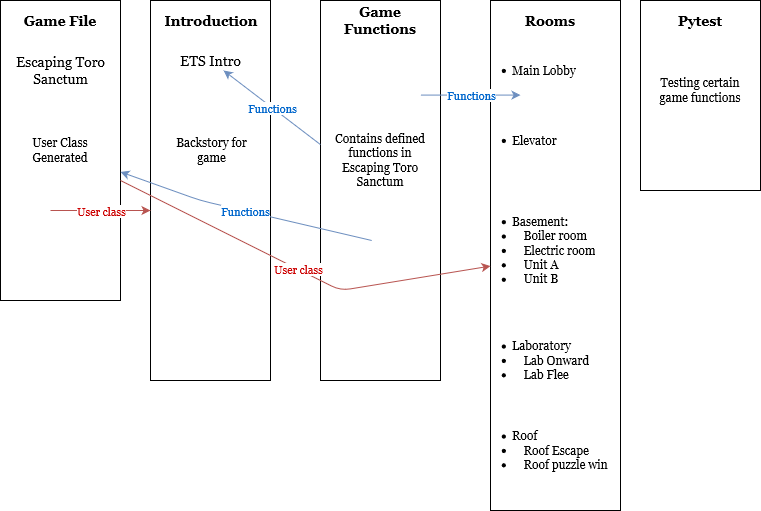

The diagram above was exported from draw.io. Its source (the exported page's mxGraphModel, read from the mxfile embedded in the PNG):
<mxGraphModel dx="983" dy="630" grid="1" gridSize="10" guides="1" tooltips="1" connect="1" arrows="1" fold="1" page="1" pageScale="1" pageWidth="850" pageHeight="1100" math="0" shadow="0">
  <root>
    <mxCell id="0" />
    <mxCell id="1" parent="0" />
    <mxCell id="DOZ6YUnThl7i75eR20tH-1" value="" style="rounded=0;whiteSpace=wrap;html=1;fontFamily=Georgia;" vertex="1" parent="1">
      <mxGeometry x="20" y="80" width="120" height="300" as="geometry" />
    </mxCell>
    <mxCell id="DOZ6YUnThl7i75eR20tH-3" value="" style="rounded=0;whiteSpace=wrap;html=1;fontFamily=Georgia;" vertex="1" parent="1">
      <mxGeometry x="170" y="80" width="120" height="380" as="geometry" />
    </mxCell>
    <mxCell id="DOZ6YUnThl7i75eR20tH-4" value="" style="rounded=0;whiteSpace=wrap;html=1;glass=0;fontFamily=Georgia;" vertex="1" parent="1">
      <mxGeometry x="340" y="80" width="120" height="380" as="geometry" />
    </mxCell>
    <mxCell id="DOZ6YUnThl7i75eR20tH-5" value="" style="rounded=0;whiteSpace=wrap;html=1;fontFamily=Georgia;" vertex="1" parent="1">
      <mxGeometry x="510" y="80" width="130" height="510" as="geometry" />
    </mxCell>
    <mxCell id="DOZ6YUnThl7i75eR20tH-6" value="" style="rounded=0;whiteSpace=wrap;html=1;fontFamily=Georgia;" vertex="1" parent="1">
      <mxGeometry x="660" y="80" width="120" height="190" as="geometry" />
    </mxCell>
    <mxCell id="DOZ6YUnThl7i75eR20tH-9" value="&lt;b&gt;&lt;font style=&quot;font-size: 14px&quot;&gt;Game File&lt;/font&gt;&lt;/b&gt;" style="text;html=1;strokeColor=none;fillColor=none;align=center;verticalAlign=middle;whiteSpace=wrap;rounded=0;fontFamily=Georgia;" vertex="1" parent="1">
      <mxGeometry x="35" y="90" width="90" height="20" as="geometry" />
    </mxCell>
    <mxCell id="DOZ6YUnThl7i75eR20tH-10" value="&lt;font style=&quot;font-size: 14px&quot;&gt;Escaping Toro Sanctum &lt;/font&gt;" style="text;html=1;strokeColor=none;fillColor=none;align=center;verticalAlign=middle;whiteSpace=wrap;rounded=0;fontFamily=Georgia;" vertex="1" parent="1">
      <mxGeometry x="32.5" y="140" width="95" height="20" as="geometry" />
    </mxCell>
    <mxCell id="DOZ6YUnThl7i75eR20tH-11" value="&lt;b&gt;&lt;font style=&quot;font-size: 14px&quot;&gt;Introduction&lt;/font&gt;&lt;/b&gt;" style="text;html=1;strokeColor=none;fillColor=none;align=center;verticalAlign=middle;whiteSpace=wrap;rounded=0;fontFamily=Georgia;" vertex="1" parent="1">
      <mxGeometry x="211.25" y="90" width="40" height="20" as="geometry" />
    </mxCell>
    <mxCell id="DOZ6YUnThl7i75eR20tH-14" value="&lt;font style=&quot;font-size: 14px&quot;&gt;ETS Intro&lt;/font&gt;" style="text;html=1;strokeColor=none;fillColor=none;align=center;verticalAlign=middle;whiteSpace=wrap;rounded=0;fontFamily=Georgia;" vertex="1" parent="1">
      <mxGeometry x="187.5" y="130" width="85" height="20" as="geometry" />
    </mxCell>
    <mxCell id="DOZ6YUnThl7i75eR20tH-15" value="&lt;b&gt;&lt;font style=&quot;font-size: 14px&quot;&gt;Game Functions&lt;/font&gt;&lt;/b&gt;" style="text;html=1;strokeColor=none;fillColor=none;align=center;verticalAlign=middle;whiteSpace=wrap;rounded=0;fontFamily=Georgia;" vertex="1" parent="1">
      <mxGeometry x="350" y="90" width="100" height="20" as="geometry" />
    </mxCell>
    <mxCell id="DOZ6YUnThl7i75eR20tH-16" value="&lt;b&gt;&lt;font style=&quot;font-size: 14px&quot;&gt;Rooms&lt;/font&gt;&lt;/b&gt;" style="text;html=1;strokeColor=none;fillColor=none;align=center;verticalAlign=middle;whiteSpace=wrap;rounded=0;fontFamily=Georgia;" vertex="1" parent="1">
      <mxGeometry x="530" y="90" width="80" height="20" as="geometry" />
    </mxCell>
    <mxCell id="DOZ6YUnThl7i75eR20tH-17" value="&lt;b&gt;&lt;font style=&quot;font-size: 14px&quot;&gt;Pytest&lt;/font&gt;&lt;/b&gt;" style="text;html=1;strokeColor=none;fillColor=none;align=center;verticalAlign=middle;whiteSpace=wrap;rounded=0;fontFamily=Georgia;" vertex="1" parent="1">
      <mxGeometry x="700" y="90" width="40" height="20" as="geometry" />
    </mxCell>
    <mxCell id="DOZ6YUnThl7i75eR20tH-19" value="&lt;ul&gt;&lt;li&gt;Main Lobby&lt;/li&gt;&lt;/ul&gt;" style="text;strokeColor=none;fillColor=none;html=1;whiteSpace=wrap;verticalAlign=middle;overflow=hidden;fontFamily=Georgia;" vertex="1" parent="1">
      <mxGeometry x="490" y="90" width="140" height="120" as="geometry" />
    </mxCell>
    <mxCell id="DOZ6YUnThl7i75eR20tH-21" value="&lt;ul&gt;&lt;li&gt;Basement:&lt;/li&gt;&lt;li&gt;&amp;nbsp;&amp;nbsp;&amp;nbsp; Boiler room&lt;/li&gt;&lt;li&gt;&amp;nbsp;&amp;nbsp;&amp;nbsp; Electric room&lt;/li&gt;&lt;li&gt;&amp;nbsp;&amp;nbsp;&amp;nbsp; Unit A&lt;/li&gt;&lt;li&gt;&amp;nbsp;&amp;nbsp;&amp;nbsp; Unit B &lt;br&gt;&lt;/li&gt;&lt;/ul&gt;" style="text;strokeColor=none;fillColor=none;html=1;whiteSpace=wrap;verticalAlign=middle;overflow=hidden;fontFamily=Georgia;" vertex="1" parent="1">
      <mxGeometry x="490" y="280" width="140" height="100" as="geometry" />
    </mxCell>
    <mxCell id="DOZ6YUnThl7i75eR20tH-22" value="&lt;ul&gt;&lt;li&gt;Laboratory&lt;/li&gt;&lt;li&gt;&amp;nbsp;&amp;nbsp;&amp;nbsp; Lab Onward&lt;/li&gt;&lt;li&gt;&amp;nbsp;&amp;nbsp;&amp;nbsp; Lab Flee&lt;br&gt;&lt;/li&gt;&lt;/ul&gt;" style="text;strokeColor=none;fillColor=none;html=1;whiteSpace=wrap;verticalAlign=middle;overflow=hidden;fontFamily=Georgia;" vertex="1" parent="1">
      <mxGeometry x="490" y="400" width="130" height="80" as="geometry" />
    </mxCell>
    <mxCell id="DOZ6YUnThl7i75eR20tH-23" value="&lt;ul&gt;&lt;li&gt;Elevator &lt;br&gt;&lt;/li&gt;&lt;/ul&gt;" style="text;strokeColor=none;fillColor=none;html=1;whiteSpace=wrap;verticalAlign=middle;overflow=hidden;fontFamily=Georgia;" vertex="1" parent="1">
      <mxGeometry x="490" y="180" width="130" height="80" as="geometry" />
    </mxCell>
    <mxCell id="DOZ6YUnThl7i75eR20tH-24" value="&lt;ul&gt;&lt;li&gt;Roof&lt;/li&gt;&lt;li&gt;&amp;nbsp;&amp;nbsp;&amp;nbsp; Roof Escape&lt;/li&gt;&lt;li&gt;&amp;nbsp;&amp;nbsp;&amp;nbsp; Roof puzzle win&lt;br&gt;&lt;/li&gt;&lt;/ul&gt;" style="text;strokeColor=none;fillColor=none;html=1;whiteSpace=wrap;verticalAlign=middle;overflow=hidden;fontFamily=Georgia;" vertex="1" parent="1">
      <mxGeometry x="490" y="490" width="140" height="80" as="geometry" />
    </mxCell>
    <mxCell id="DOZ6YUnThl7i75eR20tH-26" value="User Class Generated" style="text;html=1;strokeColor=none;fillColor=none;align=center;verticalAlign=middle;whiteSpace=wrap;rounded=0;fontFamily=Georgia;" vertex="1" parent="1">
      <mxGeometry x="40" y="220" width="80" height="20" as="geometry" />
    </mxCell>
    <mxCell id="DOZ6YUnThl7i75eR20tH-27" value="Contains defined functions in Escaping Toro Sanctum" style="text;html=1;strokeColor=none;fillColor=none;align=center;verticalAlign=middle;whiteSpace=wrap;rounded=0;fontFamily=Georgia;" vertex="1" parent="1">
      <mxGeometry x="345" y="230" width="110" height="20" as="geometry" />
    </mxCell>
    <mxCell id="DOZ6YUnThl7i75eR20tH-29" value="Backstory for game" style="text;html=1;strokeColor=none;fillColor=none;align=center;verticalAlign=middle;whiteSpace=wrap;rounded=0;fontFamily=Georgia;" vertex="1" parent="1">
      <mxGeometry x="190" y="220" width="82.5" height="20" as="geometry" />
    </mxCell>
    <mxCell id="DOZ6YUnThl7i75eR20tH-33" value="" style="endArrow=classic;html=1;fillColor=#f8cecc;strokeColor=#b85450;fontFamily=Georgia;" edge="1" parent="1">
      <mxGeometry relative="1" as="geometry">
        <mxPoint x="70" y="290" as="sourcePoint" />
        <mxPoint x="170" y="290" as="targetPoint" />
      </mxGeometry>
    </mxCell>
    <mxCell id="DOZ6YUnThl7i75eR20tH-34" value="&lt;font&gt;User&lt;/font&gt; class" style="edgeLabel;resizable=0;html=1;align=center;verticalAlign=middle;fontColor=#CC0000;fontFamily=Georgia;" connectable="0" vertex="1" parent="DOZ6YUnThl7i75eR20tH-33">
      <mxGeometry relative="1" as="geometry" />
    </mxCell>
    <mxCell id="DOZ6YUnThl7i75eR20tH-36" value="" style="endArrow=classic;html=1;fillColor=#dae8fc;strokeColor=#6c8ebf;fontFamily=Georgia;" edge="1" parent="1" target="DOZ6YUnThl7i75eR20tH-1">
      <mxGeometry relative="1" as="geometry">
        <mxPoint x="391.25" y="320" as="sourcePoint" />
        <mxPoint x="251.25" y="320" as="targetPoint" />
        <Array as="points">
          <mxPoint x="220" y="280" />
        </Array>
      </mxGeometry>
    </mxCell>
    <mxCell id="DOZ6YUnThl7i75eR20tH-37" value="&lt;font color=&quot;#0066CC&quot;&gt;Functions&lt;/font&gt;" style="edgeLabel;resizable=0;html=1;align=center;verticalAlign=middle;fontFamily=Georgia;" connectable="0" vertex="1" parent="DOZ6YUnThl7i75eR20tH-36">
      <mxGeometry relative="1" as="geometry" />
    </mxCell>
    <mxCell id="DOZ6YUnThl7i75eR20tH-38" value="" style="endArrow=classic;html=1;fillColor=#f8cecc;strokeColor=#b85450;fontFamily=Georgia;" edge="1" parent="1" source="DOZ6YUnThl7i75eR20tH-1" target="DOZ6YUnThl7i75eR20tH-5">
      <mxGeometry relative="1" as="geometry">
        <mxPoint x="290" y="340" as="sourcePoint" />
        <mxPoint x="390" y="340" as="targetPoint" />
        <Array as="points">
          <mxPoint x="360" y="370" />
        </Array>
      </mxGeometry>
    </mxCell>
    <mxCell id="DOZ6YUnThl7i75eR20tH-39" value="&lt;font color=&quot;#CC0000&quot;&gt;User class&lt;br&gt;&lt;/font&gt;" style="edgeLabel;resizable=0;html=1;align=center;verticalAlign=middle;fontFamily=Georgia;" connectable="0" vertex="1" parent="DOZ6YUnThl7i75eR20tH-38">
      <mxGeometry relative="1" as="geometry" />
    </mxCell>
    <mxCell id="DOZ6YUnThl7i75eR20tH-44" value="" style="endArrow=classic;html=1;fontColor=#CC0000;fillColor=#dae8fc;strokeColor=#6c8ebf;fontFamily=Georgia;" edge="1" parent="1" source="DOZ6YUnThl7i75eR20tH-4" target="DOZ6YUnThl7i75eR20tH-14">
      <mxGeometry relative="1" as="geometry">
        <mxPoint x="300" y="180" as="sourcePoint" />
        <mxPoint x="240" y="180" as="targetPoint" />
      </mxGeometry>
    </mxCell>
    <mxCell id="DOZ6YUnThl7i75eR20tH-45" value="&lt;font color=&quot;#0066CC&quot;&gt;Functions&lt;/font&gt;" style="edgeLabel;resizable=0;html=1;align=center;verticalAlign=middle;labelBackgroundColor=#ffffff;labelBorderColor=none;fontFamily=Georgia;" connectable="0" vertex="1" parent="DOZ6YUnThl7i75eR20tH-44">
      <mxGeometry relative="1" as="geometry" />
    </mxCell>
    <mxCell id="DOZ6YUnThl7i75eR20tH-47" value="" style="endArrow=classic;html=1;fontColor=#CC0000;fillColor=#dae8fc;strokeColor=#6c8ebf;fontFamily=Georgia;" edge="1" parent="1">
      <mxGeometry relative="1" as="geometry">
        <mxPoint x="440" y="174.58" as="sourcePoint" />
        <mxPoint x="540" y="174.58" as="targetPoint" />
      </mxGeometry>
    </mxCell>
    <mxCell id="DOZ6YUnThl7i75eR20tH-48" value="&lt;font color=&quot;#0066CC&quot;&gt;Functions&lt;/font&gt;" style="edgeLabel;resizable=0;html=1;align=center;verticalAlign=middle;fontFamily=Georgia;" connectable="0" vertex="1" parent="DOZ6YUnThl7i75eR20tH-47">
      <mxGeometry relative="1" as="geometry" />
    </mxCell>
    <mxCell id="DOZ6YUnThl7i75eR20tH-51" value="Testing certain game functions" style="text;html=1;strokeColor=none;fillColor=none;align=center;verticalAlign=middle;whiteSpace=wrap;rounded=0;glass=0;labelBackgroundColor=#ffffff;fontColor=#000000;fontFamily=Georgia;" vertex="1" parent="1">
      <mxGeometry x="670" y="160" width="100" height="20" as="geometry" />
    </mxCell>
  </root>
</mxGraphModel>